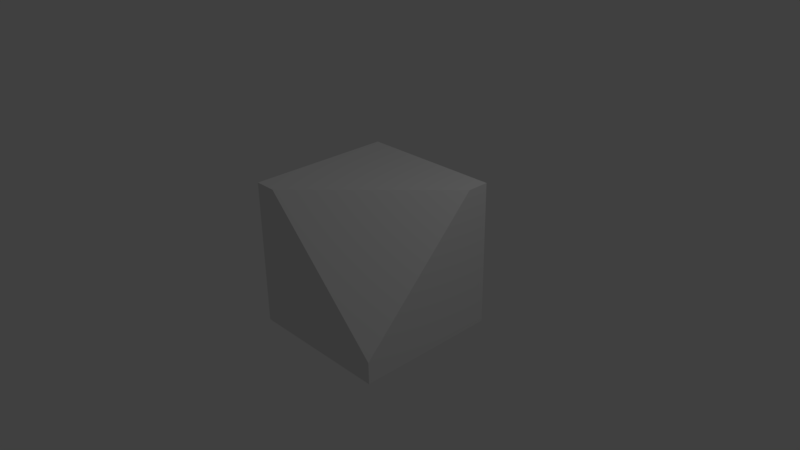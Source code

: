 # Source: Bevel_Vertex_Example.blend  (saved by Blender 2.77.0; exported with 4.5.12 LTS)
import bpy
from mathutils import Matrix  # noqa: F401  (used for matrix-valued properties, if any)

bpy.ops.wm.read_factory_settings(use_empty=True)
scene = bpy.context.scene
scene.name = 'Scene'

# ---- collections
col_collection_1 = bpy.data.collections.new('Collection 1'); scene.collection.children.link(col_collection_1)

# ---- materials (node trees are filled in below, after node groups)
mat_material = bpy.data.materials.new('Material')
mat_material.alpha_threshold = 0.0
mat_material.roughness = 0.5
mat_material.line_color = (0.0, 0.0, 0.0, 1.0)

# ---- material node trees

# ---- world
world_world = bpy.data.worlds.new('World'); scene.world = world_world
world_world.color = (0.05088, 0.05088, 0.05088)
world_world.use_sun_shadow = False
world_world.sun_shadow_jitter_overblur = 0.0
world_world.cycles.sampling_method = 'MANUAL'

# ---- cameras
cam_camera = bpy.data.cameras.new('Camera')
cam_camera.clip_end = 100.0
cam_camera.lens = 35.0
cam_camera.sensor_width = 32.0
cam_camera.sensor_height = 18.0
cam_camera.ortho_scale = 7.314
cam_camera.dof.focus_distance = 0.0

# ---- lights
light_lamp = bpy.data.lights.new('Lamp', 'POINT')
light_lamp.transmission_factor = 0.0
light_lamp.cutoff_distance = 30.0
light_lamp.energy = 100.0
light_lamp.shadow_buffer_clip_start = 1.001
light_lamp.shadow_soft_size = 0.1
light_lamp.shadow_maximum_resolution = 0.006
light_lamp.use_absolute_resolution = True

# ---- meshes
me_cube = bpy.data.meshes.new('Cube')
me_cube.from_pydata([(1.0, 1.0, -1.0), (1.0, -1.0, -1.0), (-1.0, -1.0, -1.0), (-1.0, 1.0, -1.0), (1.0, 1.0, 1.0), (-1.0, -1.0, 1.0), (-1.0, 1.0, 1.0), (1.0, -1.0, -0.6945), (1.0, 0.6945, 1.0), (-0.6945, -1.0, 1.0)], [], [(0, 1, 2, 3), (1, 7, 9, 5, 2), (4, 6, 5, 9, 8), (2, 5, 6, 3), (4, 0, 3, 6), (7, 8, 9), (0, 4, 8, 7, 1)])
me_cube.materials.append(mat_material)
me_cube.use_remesh_preserve_volume = False
me_cube.use_remesh_preserve_attributes = False
me_cube.use_mirror_vertex_groups = False
me_cube.update()

# ---- objects
ob_cube = bpy.data.objects.new('Cube', me_cube)
ob_lamp = bpy.data.objects.new('Lamp', light_lamp)
ob_camera = bpy.data.objects.new('Camera', cam_camera)

# ---- transforms, parenting, visibility, modifiers, constraints
ob_cube.location = (0.0, 0.0, 0.0)
ob_cube.lock_rotations_4d = False
ob_cube.empty_display_type = 'ARROWS'
ob_cube.lineart.crease_threshold = 0.0
ob_lamp.location = (4.076, 1.005, 5.904)
ob_lamp.rotation_euler = (0.6503, 0.05522, 1.866)
ob_lamp.lock_rotations_4d = False
ob_lamp.empty_display_type = 'ARROWS'
ob_lamp.color = (0.0, 0.0, 0.0, 0.0)
ob_lamp.lineart.crease_threshold = 0.0
ob_camera.location = (7.481, -6.508, 5.344)
ob_camera.rotation_euler = (1.109, 0.01082, 0.8149)
ob_camera.lock_rotations_4d = False
ob_camera.empty_display_type = 'ARROWS'
ob_camera.color = (0.0, 0.0, 0.0, 0.0)
ob_camera.display_type = 'WIRE'
ob_camera.lineart.crease_threshold = 0.0

# ---- collection membership
col_collection_1.objects.link(ob_cube)
col_collection_1.objects.link(ob_lamp)
col_collection_1.objects.link(ob_camera)

# ---- scene / render settings (as saved in the file)
scene.camera = ob_camera
scene.frame_start = 1; scene.frame_end = 250; scene.frame_set(1)
scene.render.engine = 'CYCLES'
scene.render.resolution_percentage = 50
scene.render.dither_intensity = 0.0
scene.cycles.use_denoising = False
scene.cycles.samples = 50
scene.cycles.sampling_pattern = 'TABULATED_SOBOL'
scene.cycles.light_sampling_threshold = 0.0
scene.cycles.use_adaptive_sampling = False
scene.cycles.use_light_tree = False
scene.cycles.blur_glossy = 0.0
scene.cycles.sample_clamp_indirect = 0.0
scene.view_settings.view_transform = 'Standard'
bpy.context.view_layer.update()
